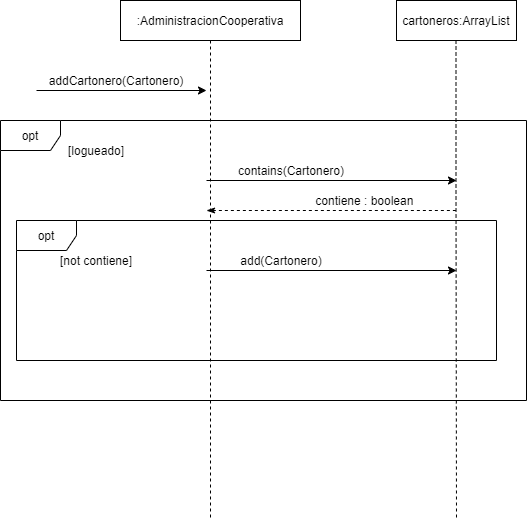

The diagram above was exported from draw.io. Its source (the exported page's mxGraphModel, read from the mxfile embedded in the PNG):
<mxGraphModel dx="852" dy="494" grid="1" gridSize="10" guides="1" tooltips="1" connect="1" arrows="1" fold="1" page="1" pageScale="1" pageWidth="827" pageHeight="1169" math="0" shadow="0">
  <root>
    <mxCell id="0" />
    <mxCell id="1" parent="0" />
    <mxCell id="TwOlPbU7biKoF89Mkdyd-3" style="edgeStyle=orthogonalEdgeStyle;rounded=0;orthogonalLoop=1;jettySize=auto;html=1;exitX=0.5;exitY=1;exitDx=0;exitDy=0;endArrow=none;endFill=0;dashed=1;" parent="1" source="TwOlPbU7biKoF89Mkdyd-1" edge="1">
      <mxGeometry relative="1" as="geometry">
        <mxPoint x="324" y="600" as="targetPoint" />
      </mxGeometry>
    </mxCell>
    <mxCell id="TwOlPbU7biKoF89Mkdyd-1" value=":AdministracionCooperativa" style="rounded=0;whiteSpace=wrap;html=1;" parent="1" vertex="1">
      <mxGeometry x="234" y="80" width="180" height="40" as="geometry" />
    </mxCell>
    <mxCell id="TwOlPbU7biKoF89Mkdyd-7" value="addCartonero(Cartonero)" style="text;html=1;strokeColor=none;fillColor=none;align=center;verticalAlign=middle;whiteSpace=wrap;rounded=0;" parent="1" vertex="1">
      <mxGeometry x="170" y="150" width="120" height="20" as="geometry" />
    </mxCell>
    <mxCell id="TwOlPbU7biKoF89Mkdyd-8" value="opt" style="shape=umlFrame;whiteSpace=wrap;html=1;" parent="1" vertex="1">
      <mxGeometry x="114" y="200" width="526" height="280" as="geometry" />
    </mxCell>
    <mxCell id="TwOlPbU7biKoF89Mkdyd-9" value="[logueado]" style="text;html=1;strokeColor=none;fillColor=none;align=center;verticalAlign=middle;whiteSpace=wrap;rounded=0;" parent="1" vertex="1">
      <mxGeometry x="150" y="220" width="120" height="20" as="geometry" />
    </mxCell>
    <mxCell id="TwOlPbU7biKoF89Mkdyd-10" value="opt" style="shape=umlFrame;whiteSpace=wrap;html=1;" parent="1" vertex="1">
      <mxGeometry x="130" y="300" width="480" height="140" as="geometry" />
    </mxCell>
    <mxCell id="TwOlPbU7biKoF89Mkdyd-11" value="contains(Cartonero)" style="text;html=1;strokeColor=none;fillColor=none;align=center;verticalAlign=middle;whiteSpace=wrap;rounded=0;" parent="1" vertex="1">
      <mxGeometry x="320" y="240" width="170" height="20" as="geometry" />
    </mxCell>
    <mxCell id="HfDC1CE-kS_sYyv71B1R-1" value="cartoneros:ArrayList" style="rounded=0;whiteSpace=wrap;html=1;" parent="1" vertex="1">
      <mxGeometry x="510" y="80" width="120" height="40" as="geometry" />
    </mxCell>
    <mxCell id="HfDC1CE-kS_sYyv71B1R-3" value="" style="endArrow=classic;html=1;" parent="1" edge="1">
      <mxGeometry width="50" height="50" relative="1" as="geometry">
        <mxPoint x="150" y="170" as="sourcePoint" />
        <mxPoint x="320" y="170" as="targetPoint" />
      </mxGeometry>
    </mxCell>
    <mxCell id="HfDC1CE-kS_sYyv71B1R-4" value="" style="endArrow=classic;html=1;" parent="1" edge="1">
      <mxGeometry width="50" height="50" relative="1" as="geometry">
        <mxPoint x="320" y="260" as="sourcePoint" />
        <mxPoint x="570" y="260" as="targetPoint" />
      </mxGeometry>
    </mxCell>
    <mxCell id="HfDC1CE-kS_sYyv71B1R-5" value="" style="endArrow=none;html=1;startArrow=classicThin;startFill=1;endFill=0;dashed=1;" parent="1" edge="1">
      <mxGeometry width="50" height="50" relative="1" as="geometry">
        <mxPoint x="319.9999999999998" y="290" as="sourcePoint" />
        <mxPoint x="569.9999999999998" y="290" as="targetPoint" />
      </mxGeometry>
    </mxCell>
    <mxCell id="HfDC1CE-kS_sYyv71B1R-6" value="contiene : boolean&amp;nbsp;" style="text;html=1;strokeColor=none;fillColor=none;align=center;verticalAlign=middle;whiteSpace=wrap;rounded=0;" parent="1" vertex="1">
      <mxGeometry x="395" y="270" width="170" height="20" as="geometry" />
    </mxCell>
    <mxCell id="HfDC1CE-kS_sYyv71B1R-7" value="[not contiene]" style="text;html=1;strokeColor=none;fillColor=none;align=center;verticalAlign=middle;whiteSpace=wrap;rounded=0;" parent="1" vertex="1">
      <mxGeometry x="170" y="330" width="80" height="20" as="geometry" />
    </mxCell>
    <mxCell id="HfDC1CE-kS_sYyv71B1R-8" value="add(Cartonero)" style="text;html=1;strokeColor=none;fillColor=none;align=center;verticalAlign=middle;whiteSpace=wrap;rounded=0;" parent="1" vertex="1">
      <mxGeometry x="310" y="330" width="170" height="20" as="geometry" />
    </mxCell>
    <mxCell id="HfDC1CE-kS_sYyv71B1R-9" value="" style="endArrow=classic;html=1;" parent="1" edge="1">
      <mxGeometry width="50" height="50" relative="1" as="geometry">
        <mxPoint x="319.9999999999998" y="350" as="sourcePoint" />
        <mxPoint x="569.9999999999998" y="350" as="targetPoint" />
      </mxGeometry>
    </mxCell>
    <mxCell id="HfDC1CE-kS_sYyv71B1R-2" style="edgeStyle=orthogonalEdgeStyle;rounded=0;orthogonalLoop=1;jettySize=auto;html=1;exitX=0.5;exitY=1;exitDx=0;exitDy=0;dashed=1;endArrow=none;endFill=0;" parent="1" edge="1">
      <mxGeometry relative="1" as="geometry">
        <mxPoint x="570" y="600" as="targetPoint" />
        <mxPoint x="569.5" y="120" as="sourcePoint" />
        <Array as="points">
          <mxPoint x="570" y="270" />
          <mxPoint x="570" y="270" />
        </Array>
      </mxGeometry>
    </mxCell>
  </root>
</mxGraphModel>